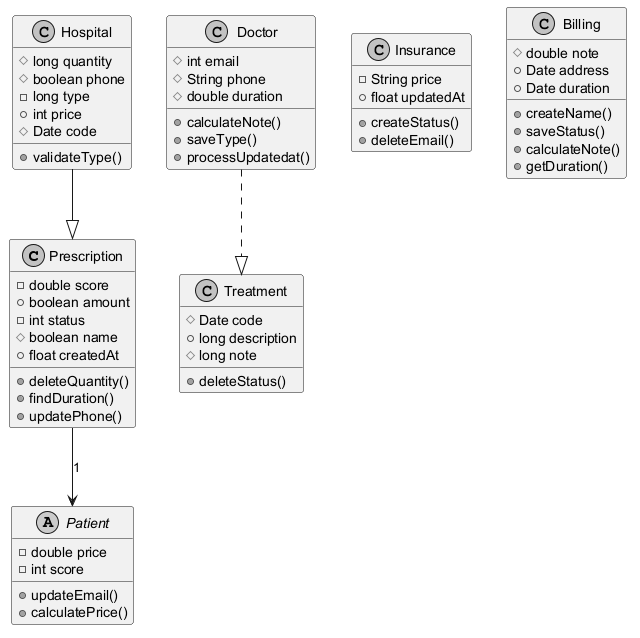

The diagram above was rendered by PlantUML. Its source (embedded in the PNG):
@startuml
skinparam monochrome true
class Prescription {
  -double score
  +boolean amount
  -int status
  #boolean name
  +float createdAt
  +deleteQuantity()
  +findDuration()
  +updatePhone()
}
abstract class Patient {
  -double price
  -int score
  +updateEmail()
  +calculatePrice()
}
class Doctor {
  #int email
  #String phone
  #double duration
  +calculateNote()
  +saveType()
  +processUpdatedat()
}
class Insurance {
  -String price
  +float updatedAt
  +createStatus()
  +deleteEmail()
}
class Treatment {
  #Date code
  +long description
  #long note
  +deleteStatus()
}
class Billing {
  #double note
  +Date address
  +Date duration
  +createName()
  +saveStatus()
  +calculateNote()
  +getDuration()
}
class Hospital {
  #long quantity
  #boolean phone
  -long type
  +int price
  #Date code
  +validateType()
}
Prescription --> Patient : "1"
Hospital --|> Prescription
Doctor ..|> Treatment
@enduml